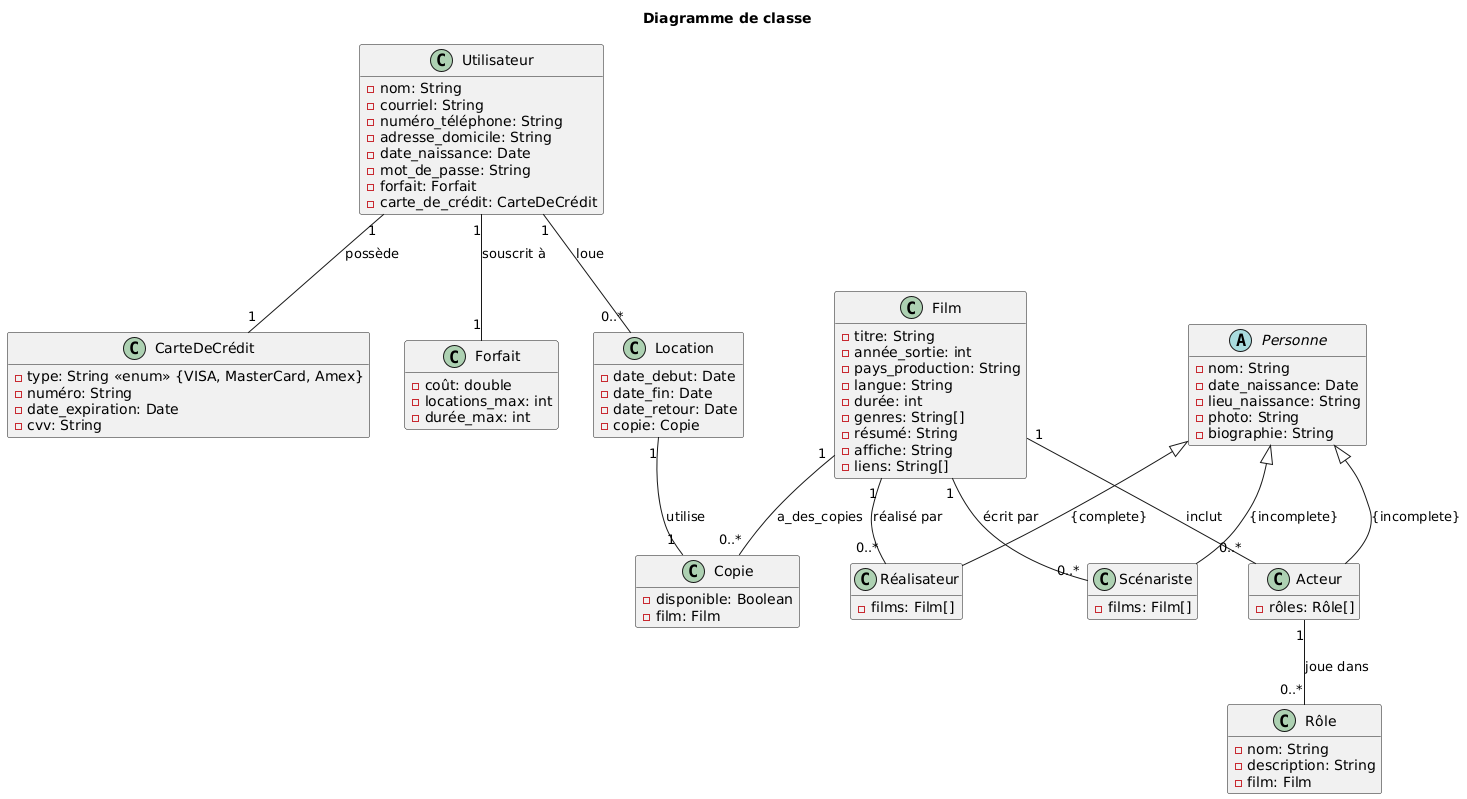

The diagram above was rendered by PlantUML. Its source (embedded in the PNG):
@startuml
title Diagramme de classe
hide empty members

' Classe principale Utilisateur 
class Utilisateur {
  - nom: String
  - courriel: String
  - numéro_téléphone: String
  - adresse_domicile: String
  - date_naissance: Date
  - mot_de_passe: String
  - forfait: Forfait
  - carte_de_crédit: CarteDeCrédit
}

' Carte de Crédit
class CarteDeCrédit {
  - type: String <<enum>> {VISA, MasterCard, Amex}
  - numéro: String
  - date_expiration: Date
  - cvv: String
}

' Forfait
class Forfait {
  - coût: double
  - locations_max: int
  - durée_max: int
}

' Location
class Location {
  - date_debut: Date
  - date_fin: Date
  - date_retour: Date
  - copie: Copie
}

' Film
class Film {
  - titre: String
  - année_sortie: int
  - pays_production: String
  - langue: String
  - durée: int
  - genres: String[]
  - résumé: String
  - affiche: String
  - liens: String[]
}

' Réalisateur hérite de Personne
class Réalisateur {
  - films: Film[]
}

' Scénariste hérite de Personne
class Scénariste {
  - films: Film[]
}

' Acteur hérite de Personne
class Acteur {
  - rôles: Rôle[]
}

' Rôle
class Rôle {
  - nom: String
  - description: String
  - film: Film
}

' Personne (classe parent abstraite)
abstract class Personne {
  - nom: String
  - date_naissance: Date
  - lieu_naissance: String
  - photo: String
  - biographie: String
}

' Classe Copie pour les copies de films
class Copie {
  - disponible: Boolean
  - film: Film
}

' Associations
Utilisateur "1" -- "1" CarteDeCrédit : possède
Utilisateur "1" -- "1" Forfait : souscrit à
Utilisateur "1" -- "0..*" Location : loue
Location "1" -- "1" Copie : utilise
Film "1" -- "0..*" Réalisateur : réalisé par
Film "1" -- "0..*" Acteur : inclut
Film "1" -- "0..*" Scénariste : écrit par
Film "1" -- "0..*" Copie : a_des_copies
Acteur "1" -- "0..*" Rôle : joue dans

' Contraintes de spécialisation
Personne <|-- Réalisateur : {complete}
Personne <|-- Acteur : {incomplete}
Personne <|-- Scénariste : {incomplete}
@enduml